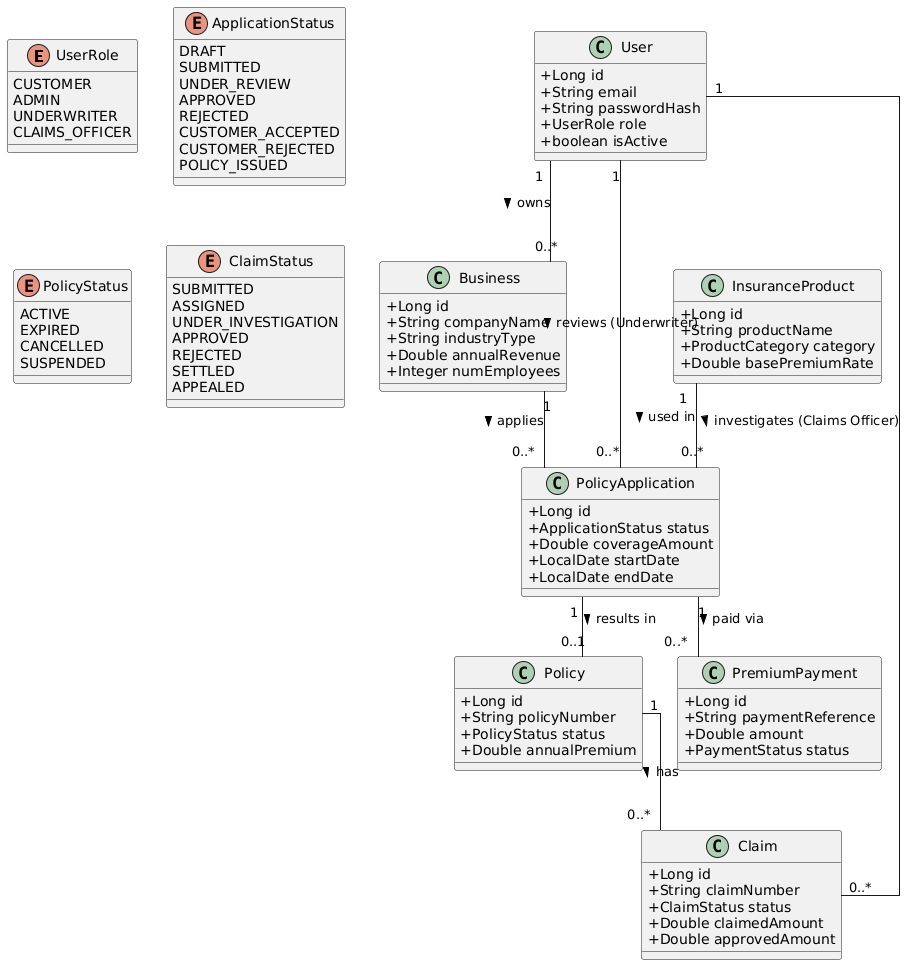

The diagram above was rendered by PlantUML. Its source (embedded in the PNG):
@startuml
skinparam linetype ortho
skinparam classAttributeIconSize 0

enum UserRole {
  CUSTOMER
  ADMIN
  UNDERWRITER
  CLAIMS_OFFICER
}

enum ApplicationStatus {
  DRAFT
  SUBMITTED
  UNDER_REVIEW
  APPROVED
  REJECTED
  CUSTOMER_ACCEPTED
  CUSTOMER_REJECTED
  POLICY_ISSUED
}

enum PolicyStatus {
  ACTIVE
  EXPIRED
  CANCELLED
  SUSPENDED
}

enum ClaimStatus {
  SUBMITTED
  ASSIGNED
  UNDER_INVESTIGATION
  APPROVED
  REJECTED
  SETTLED
  APPEALED
}

class User {
  + Long id
  + String email
  + String passwordHash
  + UserRole role
  + boolean isActive
}

class Business {
  + Long id
  + String companyName
  + String industryType
  + Double annualRevenue
  + Integer numEmployees
}

class InsuranceProduct {
  + Long id
  + String productName
  + ProductCategory category
  + Double basePremiumRate
}

class PolicyApplication {
  + Long id
  + ApplicationStatus status
  + Double coverageAmount
  + LocalDate startDate
  + LocalDate endDate
}

class Policy {
  + Long id
  + String policyNumber
  + PolicyStatus status
  + Double annualPremium
}

class Claim {
  + Long id
  + String claimNumber
  + ClaimStatus status
  + Double claimedAmount
  + Double approvedAmount
}

class PremiumPayment {
  + Long id
  + String paymentReference
  + Double amount
  + PaymentStatus status
}

User "1" -- "0..*" Business : owns >
Business "1" -- "0..*" PolicyApplication : applies >
InsuranceProduct "1" -- "0..*" PolicyApplication : used in >
PolicyApplication "1" -- "0..1" Policy : results in >
PolicyApplication "1" -- "0..*" PremiumPayment : paid via >
Policy "1" -- "0..*" Claim : has >
User "1" -- "0..*" PolicyApplication : reviews (Underwriter) >
User "1" -- "0..*" Claim : investigates (Claims Officer) >
@enduml